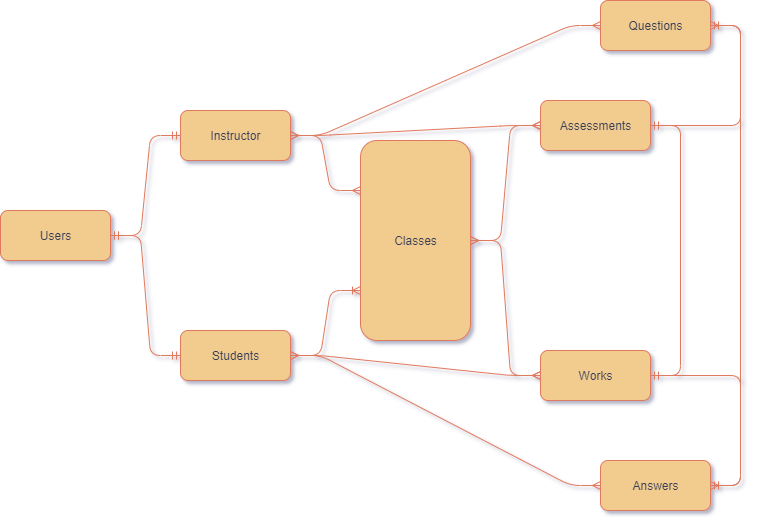

The diagram above was exported from draw.io. Its source (the exported page's mxGraphModel, read from the mxfile embedded in the PNG):
<mxGraphModel dx="868" dy="492" grid="0" gridSize="10" guides="1" tooltips="1" connect="1" arrows="1" fold="1" page="1" pageScale="1" pageWidth="850" pageHeight="1100" background="#F4F1DE" math="0" shadow="1">
  <root>
    <mxCell id="0" />
    <mxCell id="1" parent="0" />
    <mxCell id="FEsUdB4fmmVQyDJXdKJY-1" value="Users" style="html=1;rounded=1;fillColor=#F2CC8F;strokeColor=#E07A5F;fontColor=#393C56;" vertex="1" parent="1">
      <mxGeometry x="20" y="240" width="110" height="50" as="geometry" />
    </mxCell>
    <mxCell id="FEsUdB4fmmVQyDJXdKJY-2" value="Students" style="html=1;rounded=1;fillColor=#F2CC8F;strokeColor=#E07A5F;fontColor=#393C56;" vertex="1" parent="1">
      <mxGeometry x="200" y="360" width="110" height="50" as="geometry" />
    </mxCell>
    <mxCell id="FEsUdB4fmmVQyDJXdKJY-3" value="Instructor" style="html=1;rounded=1;fillColor=#F2CC8F;strokeColor=#E07A5F;fontColor=#393C56;" vertex="1" parent="1">
      <mxGeometry x="200" y="140" width="110" height="50" as="geometry" />
    </mxCell>
    <mxCell id="FEsUdB4fmmVQyDJXdKJY-4" value="Assessments" style="html=1;rounded=1;fillColor=#F2CC8F;strokeColor=#E07A5F;fontColor=#393C56;" vertex="1" parent="1">
      <mxGeometry x="560" y="130" width="110" height="50" as="geometry" />
    </mxCell>
    <mxCell id="FEsUdB4fmmVQyDJXdKJY-5" value="Works" style="html=1;rounded=1;fillColor=#F2CC8F;strokeColor=#E07A5F;fontColor=#393C56;" vertex="1" parent="1">
      <mxGeometry x="560" y="380" width="110" height="50" as="geometry" />
    </mxCell>
    <mxCell id="FEsUdB4fmmVQyDJXdKJY-6" value="Answers" style="html=1;rounded=1;fillColor=#F2CC8F;strokeColor=#E07A5F;fontColor=#393C56;" vertex="1" parent="1">
      <mxGeometry x="620" y="490" width="110" height="50" as="geometry" />
    </mxCell>
    <mxCell id="FEsUdB4fmmVQyDJXdKJY-7" value="Questions" style="html=1;rounded=1;fillColor=#F2CC8F;strokeColor=#E07A5F;fontColor=#393C56;" vertex="1" parent="1">
      <mxGeometry x="620" y="30" width="110" height="50" as="geometry" />
    </mxCell>
    <mxCell id="FEsUdB4fmmVQyDJXdKJY-8" value="Classes" style="html=1;rounded=1;fillColor=#F2CC8F;strokeColor=#E07A5F;fontColor=#393C56;" vertex="1" parent="1">
      <mxGeometry x="380" y="170" width="110" height="200" as="geometry" />
    </mxCell>
    <mxCell id="FEsUdB4fmmVQyDJXdKJY-9" value="" style="edgeStyle=entityRelationEdgeStyle;fontSize=12;html=1;endArrow=ERoneToMany;exitX=1;exitY=0.5;exitDx=0;exitDy=0;entryX=0;entryY=0.75;entryDx=0;entryDy=0;strokeColor=#E07A5F;fontColor=#393C56;labelBackgroundColor=#F4F1DE;" edge="1" parent="1" source="FEsUdB4fmmVQyDJXdKJY-2" target="FEsUdB4fmmVQyDJXdKJY-8">
      <mxGeometry width="100" height="100" relative="1" as="geometry">
        <mxPoint x="470" y="160" as="sourcePoint" />
        <mxPoint x="470" y="370" as="targetPoint" />
      </mxGeometry>
    </mxCell>
    <mxCell id="FEsUdB4fmmVQyDJXdKJY-10" value="" style="edgeStyle=entityRelationEdgeStyle;fontSize=12;html=1;endArrow=ERmany;startArrow=ERmany;exitX=1;exitY=0.5;exitDx=0;exitDy=0;entryX=0;entryY=0.25;entryDx=0;entryDy=0;strokeColor=#E07A5F;fontColor=#393C56;labelBackgroundColor=#F4F1DE;" edge="1" parent="1" source="FEsUdB4fmmVQyDJXdKJY-3" target="FEsUdB4fmmVQyDJXdKJY-8">
      <mxGeometry width="100" height="100" relative="1" as="geometry">
        <mxPoint x="370" y="310" as="sourcePoint" />
        <mxPoint x="470" y="210" as="targetPoint" />
      </mxGeometry>
    </mxCell>
    <mxCell id="FEsUdB4fmmVQyDJXdKJY-11" value="" style="edgeStyle=entityRelationEdgeStyle;fontSize=12;html=1;endArrow=ERmandOne;startArrow=ERmandOne;exitX=1;exitY=0.5;exitDx=0;exitDy=0;entryX=0;entryY=0.5;entryDx=0;entryDy=0;strokeColor=#E07A5F;fontColor=#393C56;labelBackgroundColor=#F4F1DE;" edge="1" parent="1" source="FEsUdB4fmmVQyDJXdKJY-1" target="FEsUdB4fmmVQyDJXdKJY-2">
      <mxGeometry width="100" height="100" relative="1" as="geometry">
        <mxPoint x="370" y="310" as="sourcePoint" />
        <mxPoint x="470" y="210" as="targetPoint" />
      </mxGeometry>
    </mxCell>
    <mxCell id="FEsUdB4fmmVQyDJXdKJY-12" value="" style="edgeStyle=entityRelationEdgeStyle;fontSize=12;html=1;endArrow=ERmandOne;startArrow=ERmandOne;exitX=1;exitY=0.5;exitDx=0;exitDy=0;strokeColor=#E07A5F;fontColor=#393C56;labelBackgroundColor=#F4F1DE;" edge="1" parent="1" source="FEsUdB4fmmVQyDJXdKJY-1" target="FEsUdB4fmmVQyDJXdKJY-3">
      <mxGeometry width="100" height="100" relative="1" as="geometry">
        <mxPoint x="370" y="310" as="sourcePoint" />
        <mxPoint x="470" y="210" as="targetPoint" />
      </mxGeometry>
    </mxCell>
    <mxCell id="FEsUdB4fmmVQyDJXdKJY-13" value="" style="edgeStyle=entityRelationEdgeStyle;fontSize=12;html=1;endArrow=ERmany;startArrow=ERmany;strokeColor=#E07A5F;fontColor=#393C56;labelBackgroundColor=#F4F1DE;" edge="1" parent="1" source="FEsUdB4fmmVQyDJXdKJY-8" target="FEsUdB4fmmVQyDJXdKJY-4">
      <mxGeometry width="100" height="100" relative="1" as="geometry">
        <mxPoint x="370" y="310" as="sourcePoint" />
        <mxPoint x="470" y="210" as="targetPoint" />
      </mxGeometry>
    </mxCell>
    <mxCell id="FEsUdB4fmmVQyDJXdKJY-14" value="" style="edgeStyle=entityRelationEdgeStyle;fontSize=12;html=1;endArrow=ERmany;startArrow=ERmany;strokeColor=#E07A5F;fontColor=#393C56;labelBackgroundColor=#F4F1DE;" edge="1" parent="1" source="FEsUdB4fmmVQyDJXdKJY-3" target="FEsUdB4fmmVQyDJXdKJY-4">
      <mxGeometry width="100" height="100" relative="1" as="geometry">
        <mxPoint x="370" y="310" as="sourcePoint" />
        <mxPoint x="470" y="210" as="targetPoint" />
      </mxGeometry>
    </mxCell>
    <mxCell id="FEsUdB4fmmVQyDJXdKJY-15" value="" style="edgeStyle=entityRelationEdgeStyle;fontSize=12;html=1;endArrow=ERmany;startArrow=ERmany;strokeColor=#E07A5F;fontColor=#393C56;labelBackgroundColor=#F4F1DE;" edge="1" parent="1" source="FEsUdB4fmmVQyDJXdKJY-2" target="FEsUdB4fmmVQyDJXdKJY-5">
      <mxGeometry width="100" height="100" relative="1" as="geometry">
        <mxPoint x="310" y="380" as="sourcePoint" />
        <mxPoint x="470" y="210" as="targetPoint" />
      </mxGeometry>
    </mxCell>
    <mxCell id="FEsUdB4fmmVQyDJXdKJY-16" value="" style="edgeStyle=entityRelationEdgeStyle;fontSize=12;html=1;endArrow=ERmany;startArrow=ERmany;strokeColor=#E07A5F;fontColor=#393C56;labelBackgroundColor=#F4F1DE;" edge="1" parent="1" source="FEsUdB4fmmVQyDJXdKJY-8" target="FEsUdB4fmmVQyDJXdKJY-5">
      <mxGeometry width="100" height="100" relative="1" as="geometry">
        <mxPoint x="370" y="310" as="sourcePoint" />
        <mxPoint x="470" y="210" as="targetPoint" />
      </mxGeometry>
    </mxCell>
    <mxCell id="FEsUdB4fmmVQyDJXdKJY-17" value="" style="edgeStyle=entityRelationEdgeStyle;fontSize=12;html=1;endArrow=ERmandOne;startArrow=ERmandOne;strokeColor=#E07A5F;fontColor=#393C56;labelBackgroundColor=#F4F1DE;" edge="1" parent="1" source="FEsUdB4fmmVQyDJXdKJY-5" target="FEsUdB4fmmVQyDJXdKJY-4">
      <mxGeometry width="100" height="100" relative="1" as="geometry">
        <mxPoint x="370" y="310" as="sourcePoint" />
        <mxPoint x="620" y="240" as="targetPoint" />
      </mxGeometry>
    </mxCell>
    <mxCell id="FEsUdB4fmmVQyDJXdKJY-18" value="" style="edgeStyle=entityRelationEdgeStyle;fontSize=12;html=1;endArrow=ERmany;startArrow=ERmany;strokeColor=#E07A5F;fontColor=#393C56;labelBackgroundColor=#F4F1DE;" edge="1" parent="1" source="FEsUdB4fmmVQyDJXdKJY-2" target="FEsUdB4fmmVQyDJXdKJY-6">
      <mxGeometry width="100" height="100" relative="1" as="geometry">
        <mxPoint x="400" y="430" as="sourcePoint" />
        <mxPoint x="500" y="330" as="targetPoint" />
      </mxGeometry>
    </mxCell>
    <mxCell id="FEsUdB4fmmVQyDJXdKJY-19" value="" style="edgeStyle=entityRelationEdgeStyle;fontSize=12;html=1;endArrow=ERmany;strokeColor=#E07A5F;fontColor=#393C56;labelBackgroundColor=#F4F1DE;" edge="1" parent="1" source="FEsUdB4fmmVQyDJXdKJY-5" target="FEsUdB4fmmVQyDJXdKJY-6">
      <mxGeometry width="100" height="100" relative="1" as="geometry">
        <mxPoint x="400" y="430" as="sourcePoint" />
        <mxPoint x="500" y="330" as="targetPoint" />
      </mxGeometry>
    </mxCell>
    <mxCell id="FEsUdB4fmmVQyDJXdKJY-20" value="" style="edgeStyle=entityRelationEdgeStyle;fontSize=12;html=1;endArrow=ERmany;strokeColor=#E07A5F;fontColor=#393C56;labelBackgroundColor=#F4F1DE;" edge="1" parent="1" source="FEsUdB4fmmVQyDJXdKJY-3" target="FEsUdB4fmmVQyDJXdKJY-7">
      <mxGeometry width="100" height="100" relative="1" as="geometry">
        <mxPoint x="400" y="130" as="sourcePoint" />
        <mxPoint x="500" y="30" as="targetPoint" />
      </mxGeometry>
    </mxCell>
    <mxCell id="FEsUdB4fmmVQyDJXdKJY-21" value="" style="edgeStyle=entityRelationEdgeStyle;fontSize=12;html=1;endArrow=ERmany;strokeColor=#E07A5F;fontColor=#393C56;labelBackgroundColor=#F4F1DE;" edge="1" parent="1" source="FEsUdB4fmmVQyDJXdKJY-4" target="FEsUdB4fmmVQyDJXdKJY-7">
      <mxGeometry width="100" height="100" relative="1" as="geometry">
        <mxPoint x="400" y="130" as="sourcePoint" />
        <mxPoint x="500" y="30" as="targetPoint" />
      </mxGeometry>
    </mxCell>
    <mxCell id="FEsUdB4fmmVQyDJXdKJY-22" value="" style="edgeStyle=entityRelationEdgeStyle;fontSize=12;html=1;endArrow=ERmandOne;startArrow=ERmandOne;strokeColor=#E07A5F;fontColor=#393C56;labelBackgroundColor=#F4F1DE;" edge="1" parent="1" source="FEsUdB4fmmVQyDJXdKJY-6" target="FEsUdB4fmmVQyDJXdKJY-7">
      <mxGeometry width="100" height="100" relative="1" as="geometry">
        <mxPoint x="400" y="430" as="sourcePoint" />
        <mxPoint x="830" y="260" as="targetPoint" />
      </mxGeometry>
    </mxCell>
  </root>
</mxGraphModel>